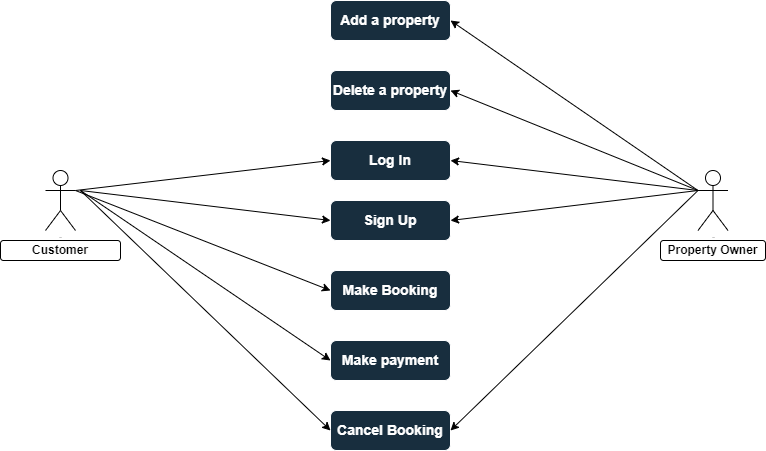

The diagram above was exported from draw.io. Its source (the exported page's mxGraphModel, read from the mxfile embedded in the PNG):
<mxGraphModel dx="1034" dy="446" grid="1" gridSize="10" guides="1" tooltips="1" connect="1" arrows="1" fold="1" page="1" pageScale="1" pageWidth="827" pageHeight="1169" math="0" shadow="0">
  <root>
    <mxCell id="WIyWlLk6GJQsqaUBKTNV-0" />
    <mxCell id="WIyWlLk6GJQsqaUBKTNV-1" parent="WIyWlLk6GJQsqaUBKTNV-0" />
    <mxCell id="kRzLbojz_NgVaR_NAaw0-0" value="Add a property" style="rounded=1;whiteSpace=wrap;html=1;labelBackgroundColor=none;fillColor=#182E3E;strokeColor=#FFFFFF;fontColor=#FFFFFF;fontStyle=1;fontSize=14;" parent="WIyWlLk6GJQsqaUBKTNV-1" vertex="1">
      <mxGeometry x="340" y="160" width="120" height="40" as="geometry" />
    </mxCell>
    <mxCell id="kRzLbojz_NgVaR_NAaw0-1" value="Delete a property" style="rounded=1;whiteSpace=wrap;html=1;labelBackgroundColor=none;fillColor=#182E3E;strokeColor=#FFFFFF;fontColor=#FFFFFF;fontSize=14;fontStyle=1;" parent="WIyWlLk6GJQsqaUBKTNV-1" vertex="1">
      <mxGeometry x="340" y="230" width="120" height="40" as="geometry" />
    </mxCell>
    <mxCell id="kRzLbojz_NgVaR_NAaw0-2" style="edgeStyle=orthogonalEdgeStyle;rounded=1;orthogonalLoop=1;jettySize=auto;html=1;exitX=0.5;exitY=1;exitDx=0;exitDy=0;labelBackgroundColor=none;strokeColor=#23445D;fontColor=default;" parent="WIyWlLk6GJQsqaUBKTNV-1" source="kRzLbojz_NgVaR_NAaw0-0" target="kRzLbojz_NgVaR_NAaw0-0" edge="1">
      <mxGeometry relative="1" as="geometry" />
    </mxCell>
    <mxCell id="kRzLbojz_NgVaR_NAaw0-4" value="Log In" style="rounded=1;whiteSpace=wrap;html=1;strokeWidth=1;fontStyle=1;fontSize=14;labelBackgroundColor=none;fillColor=#182E3E;strokeColor=#FFFFFF;fontColor=#FFFFFF;" parent="WIyWlLk6GJQsqaUBKTNV-1" vertex="1">
      <mxGeometry x="340" y="300" width="120" height="40" as="geometry" />
    </mxCell>
    <mxCell id="kRzLbojz_NgVaR_NAaw0-5" value="Sign Up" style="rounded=1;whiteSpace=wrap;html=1;fontStyle=1;fontSize=14;labelBackgroundColor=none;fillColor=#182E3E;strokeColor=#FFFFFF;fontColor=#FFFFFF;" parent="WIyWlLk6GJQsqaUBKTNV-1" vertex="1">
      <mxGeometry x="340" y="360" width="120" height="40" as="geometry" />
    </mxCell>
    <mxCell id="kRzLbojz_NgVaR_NAaw0-6" value="Make Booking" style="rounded=1;whiteSpace=wrap;html=1;fontStyle=1;fontSize=14;labelBackgroundColor=none;fillColor=#182E3E;strokeColor=#FFFFFF;fontColor=#FFFFFF;" parent="WIyWlLk6GJQsqaUBKTNV-1" vertex="1">
      <mxGeometry x="340" y="430" width="120" height="40" as="geometry" />
    </mxCell>
    <mxCell id="kRzLbojz_NgVaR_NAaw0-7" value="Make payment" style="rounded=1;whiteSpace=wrap;html=1;fontStyle=1;fontSize=14;labelBackgroundColor=none;fillColor=#182E3E;strokeColor=#FFFFFF;fontColor=#FFFFFF;" parent="WIyWlLk6GJQsqaUBKTNV-1" vertex="1">
      <mxGeometry x="340" y="500" width="120" height="40" as="geometry" />
    </mxCell>
    <mxCell id="kRzLbojz_NgVaR_NAaw0-17" value="Actor" style="shape=umlActor;verticalLabelPosition=bottom;verticalAlign=top;html=1;outlineConnect=0;fontSize=1;rounded=1;" parent="WIyWlLk6GJQsqaUBKTNV-1" vertex="1">
      <mxGeometry x="55" y="330" width="30" height="60" as="geometry" />
    </mxCell>
    <mxCell id="kRzLbojz_NgVaR_NAaw0-19" value="&lt;b&gt;Customer&lt;/b&gt;" style="rounded=1;whiteSpace=wrap;html=1;" parent="WIyWlLk6GJQsqaUBKTNV-1" vertex="1">
      <mxGeometry x="10" y="400" width="120" height="20" as="geometry" />
    </mxCell>
    <mxCell id="kRzLbojz_NgVaR_NAaw0-23" value="Actor" style="shape=umlActor;verticalLabelPosition=bottom;verticalAlign=top;html=1;outlineConnect=0;fontSize=1;rounded=1;" parent="WIyWlLk6GJQsqaUBKTNV-1" vertex="1">
      <mxGeometry x="707.5" y="330" width="30" height="60" as="geometry" />
    </mxCell>
    <mxCell id="kRzLbojz_NgVaR_NAaw0-24" value="&lt;b&gt;Property Owner&lt;/b&gt;" style="rounded=1;whiteSpace=wrap;html=1;" parent="WIyWlLk6GJQsqaUBKTNV-1" vertex="1">
      <mxGeometry x="670" y="400" width="105" height="20" as="geometry" />
    </mxCell>
    <mxCell id="kRzLbojz_NgVaR_NAaw0-35" value="Cancel Booking" style="rounded=1;whiteSpace=wrap;html=1;fontStyle=1;fontSize=14;labelBackgroundColor=none;fillColor=#182E3E;strokeColor=#FFFFFF;fontColor=#FFFFFF;" parent="WIyWlLk6GJQsqaUBKTNV-1" vertex="1">
      <mxGeometry x="340" y="570" width="120" height="40" as="geometry" />
    </mxCell>
    <mxCell id="dLdzA23V8qQTQFwCktU6-5" value="" style="endArrow=classic;html=1;rounded=1;entryX=0;entryY=0.5;entryDx=0;entryDy=0;" edge="1" parent="WIyWlLk6GJQsqaUBKTNV-1" target="kRzLbojz_NgVaR_NAaw0-4">
      <mxGeometry width="50" height="50" relative="1" as="geometry">
        <mxPoint x="85" y="350" as="sourcePoint" />
        <mxPoint x="340" y="180" as="targetPoint" />
      </mxGeometry>
    </mxCell>
    <mxCell id="dLdzA23V8qQTQFwCktU6-6" value="" style="endArrow=classic;html=1;rounded=1;entryX=0;entryY=0.5;entryDx=0;entryDy=0;exitX=1;exitY=0.3333333333333333;exitDx=0;exitDy=0;exitPerimeter=0;" edge="1" parent="WIyWlLk6GJQsqaUBKTNV-1" source="kRzLbojz_NgVaR_NAaw0-17" target="kRzLbojz_NgVaR_NAaw0-6">
      <mxGeometry width="50" height="50" relative="1" as="geometry">
        <mxPoint x="50" y="550" as="sourcePoint" />
        <mxPoint x="315" y="390" as="targetPoint" />
      </mxGeometry>
    </mxCell>
    <mxCell id="dLdzA23V8qQTQFwCktU6-7" value="" style="endArrow=classic;html=1;rounded=1;entryX=0;entryY=0.5;entryDx=0;entryDy=0;" edge="1" parent="WIyWlLk6GJQsqaUBKTNV-1" target="kRzLbojz_NgVaR_NAaw0-5">
      <mxGeometry width="50" height="50" relative="1" as="geometry">
        <mxPoint x="90" y="350" as="sourcePoint" />
        <mxPoint x="360" y="200" as="targetPoint" />
      </mxGeometry>
    </mxCell>
    <mxCell id="dLdzA23V8qQTQFwCktU6-8" value="" style="endArrow=classic;html=1;rounded=1;entryX=0;entryY=0.5;entryDx=0;entryDy=0;" edge="1" parent="WIyWlLk6GJQsqaUBKTNV-1" target="kRzLbojz_NgVaR_NAaw0-7">
      <mxGeometry width="50" height="50" relative="1" as="geometry">
        <mxPoint x="90" y="350" as="sourcePoint" />
        <mxPoint x="370" y="210" as="targetPoint" />
      </mxGeometry>
    </mxCell>
    <mxCell id="dLdzA23V8qQTQFwCktU6-9" value="" style="endArrow=classic;html=1;rounded=1;entryX=0;entryY=0.5;entryDx=0;entryDy=0;" edge="1" parent="WIyWlLk6GJQsqaUBKTNV-1" target="kRzLbojz_NgVaR_NAaw0-35">
      <mxGeometry width="50" height="50" relative="1" as="geometry">
        <mxPoint x="90" y="350" as="sourcePoint" />
        <mxPoint x="325" y="490" as="targetPoint" />
      </mxGeometry>
    </mxCell>
    <mxCell id="dLdzA23V8qQTQFwCktU6-10" value="" style="endArrow=classic;html=1;rounded=1;entryX=1;entryY=0.5;entryDx=0;entryDy=0;exitX=0;exitY=0.3333333333333333;exitDx=0;exitDy=0;exitPerimeter=0;" edge="1" parent="WIyWlLk6GJQsqaUBKTNV-1" source="kRzLbojz_NgVaR_NAaw0-23" target="kRzLbojz_NgVaR_NAaw0-0">
      <mxGeometry width="50" height="50" relative="1" as="geometry">
        <mxPoint x="560" y="330" as="sourcePoint" />
        <mxPoint x="815" y="160" as="targetPoint" />
      </mxGeometry>
    </mxCell>
    <mxCell id="dLdzA23V8qQTQFwCktU6-11" value="" style="endArrow=classic;html=1;rounded=1;entryX=1;entryY=0.5;entryDx=0;entryDy=0;exitX=0;exitY=0.3333333333333333;exitDx=0;exitDy=0;exitPerimeter=0;" edge="1" parent="WIyWlLk6GJQsqaUBKTNV-1" source="kRzLbojz_NgVaR_NAaw0-23" target="kRzLbojz_NgVaR_NAaw0-1">
      <mxGeometry width="50" height="50" relative="1" as="geometry">
        <mxPoint x="145" y="410" as="sourcePoint" />
        <mxPoint x="400" y="240" as="targetPoint" />
      </mxGeometry>
    </mxCell>
    <mxCell id="dLdzA23V8qQTQFwCktU6-12" value="" style="endArrow=classic;html=1;rounded=1;entryX=1;entryY=0.5;entryDx=0;entryDy=0;exitX=0;exitY=0.3333333333333333;exitDx=0;exitDy=0;exitPerimeter=0;" edge="1" parent="WIyWlLk6GJQsqaUBKTNV-1" source="kRzLbojz_NgVaR_NAaw0-23" target="kRzLbojz_NgVaR_NAaw0-4">
      <mxGeometry width="50" height="50" relative="1" as="geometry">
        <mxPoint x="155" y="420" as="sourcePoint" />
        <mxPoint x="410" y="250" as="targetPoint" />
      </mxGeometry>
    </mxCell>
    <mxCell id="dLdzA23V8qQTQFwCktU6-13" value="" style="endArrow=classic;html=1;rounded=1;entryX=1;entryY=0.5;entryDx=0;entryDy=0;exitX=0;exitY=0.3333333333333333;exitDx=0;exitDy=0;exitPerimeter=0;" edge="1" parent="WIyWlLk6GJQsqaUBKTNV-1" source="kRzLbojz_NgVaR_NAaw0-23" target="kRzLbojz_NgVaR_NAaw0-5">
      <mxGeometry width="50" height="50" relative="1" as="geometry">
        <mxPoint x="165" y="430" as="sourcePoint" />
        <mxPoint x="420" y="260" as="targetPoint" />
      </mxGeometry>
    </mxCell>
    <mxCell id="dLdzA23V8qQTQFwCktU6-14" value="" style="endArrow=classic;html=1;rounded=1;entryX=1;entryY=0.5;entryDx=0;entryDy=0;exitX=0;exitY=0.3333333333333333;exitDx=0;exitDy=0;exitPerimeter=0;" edge="1" parent="WIyWlLk6GJQsqaUBKTNV-1" source="kRzLbojz_NgVaR_NAaw0-23" target="kRzLbojz_NgVaR_NAaw0-35">
      <mxGeometry width="50" height="50" relative="1" as="geometry">
        <mxPoint x="175" y="440" as="sourcePoint" />
        <mxPoint x="430" y="270" as="targetPoint" />
      </mxGeometry>
    </mxCell>
  </root>
</mxGraphModel>